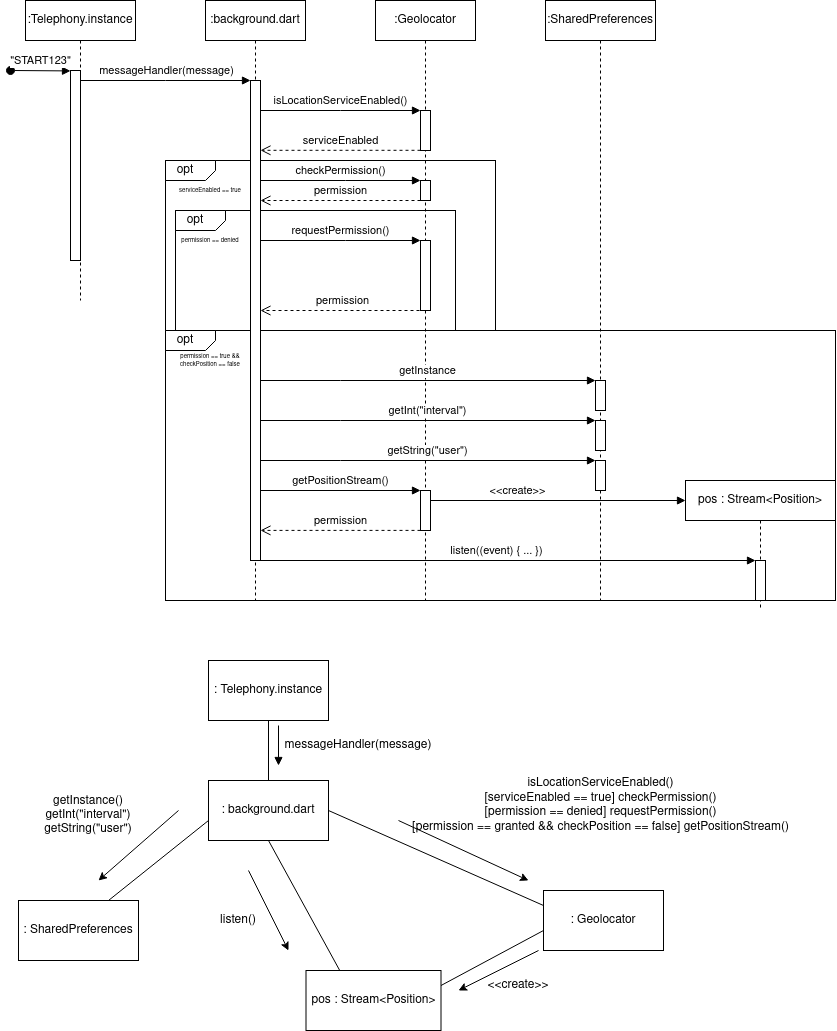

The diagram above was exported from draw.io. Its source (the exported page's mxGraphModel, read from the mxfile embedded in the PNG):
<mxGraphModel dx="1943" dy="1151" grid="1" gridSize="10" guides="1" tooltips="1" connect="1" arrows="1" fold="1" page="1" pageScale="1" pageWidth="850" pageHeight="1100" math="0" shadow="0">
  <root>
    <mxCell id="0" />
    <mxCell id="1" parent="0" />
    <mxCell id="tlGRZwgqJ6vxOpNqcizm-29" value="" style="rounded=0;whiteSpace=wrap;html=1;fillColor=none;" parent="1" vertex="1">
      <mxGeometry x="180" y="370" width="670" height="270" as="geometry" />
    </mxCell>
    <mxCell id="tlGRZwgqJ6vxOpNqcizm-17" value="" style="rounded=0;whiteSpace=wrap;html=1;fillColor=none;" parent="1" vertex="1">
      <mxGeometry x="190" y="250" width="280" height="120" as="geometry" />
    </mxCell>
    <mxCell id="tlGRZwgqJ6vxOpNqcizm-8" value="" style="rounded=0;whiteSpace=wrap;html=1;fillColor=none;" parent="1" vertex="1">
      <mxGeometry x="180" y="200" width="330" height="170" as="geometry" />
    </mxCell>
    <mxCell id="aM9ryv3xv72pqoxQDRHE-1" value=":Telephony.instance" style="shape=umlLifeline;perimeter=lifelinePerimeter;whiteSpace=wrap;html=1;container=0;dropTarget=0;collapsible=0;recursiveResize=0;outlineConnect=0;portConstraint=eastwest;newEdgeStyle={&quot;edgeStyle&quot;:&quot;elbowEdgeStyle&quot;,&quot;elbow&quot;:&quot;vertical&quot;,&quot;curved&quot;:0,&quot;rounded&quot;:0};" parent="1" vertex="1">
      <mxGeometry x="40" y="40" width="110" height="300" as="geometry" />
    </mxCell>
    <mxCell id="aM9ryv3xv72pqoxQDRHE-2" value="" style="html=1;points=[];perimeter=orthogonalPerimeter;outlineConnect=0;targetShapes=umlLifeline;portConstraint=eastwest;newEdgeStyle={&quot;edgeStyle&quot;:&quot;elbowEdgeStyle&quot;,&quot;elbow&quot;:&quot;vertical&quot;,&quot;curved&quot;:0,&quot;rounded&quot;:0};" parent="aM9ryv3xv72pqoxQDRHE-1" vertex="1">
      <mxGeometry x="45" y="70" width="10" height="190" as="geometry" />
    </mxCell>
    <mxCell id="aM9ryv3xv72pqoxQDRHE-3" value="&quot;START123&quot;" style="html=1;verticalAlign=bottom;startArrow=oval;endArrow=block;startSize=8;edgeStyle=elbowEdgeStyle;elbow=vertical;curved=0;rounded=0;" parent="aM9ryv3xv72pqoxQDRHE-1" target="aM9ryv3xv72pqoxQDRHE-2" edge="1">
      <mxGeometry relative="1" as="geometry">
        <mxPoint x="-15" y="70" as="sourcePoint" />
      </mxGeometry>
    </mxCell>
    <mxCell id="aM9ryv3xv72pqoxQDRHE-5" value=":background.dart" style="shape=umlLifeline;perimeter=lifelinePerimeter;whiteSpace=wrap;html=1;container=0;dropTarget=0;collapsible=0;recursiveResize=0;outlineConnect=0;portConstraint=eastwest;newEdgeStyle={&quot;edgeStyle&quot;:&quot;elbowEdgeStyle&quot;,&quot;elbow&quot;:&quot;vertical&quot;,&quot;curved&quot;:0,&quot;rounded&quot;:0};" parent="1" vertex="1">
      <mxGeometry x="220" y="40" width="100" height="600" as="geometry" />
    </mxCell>
    <mxCell id="aM9ryv3xv72pqoxQDRHE-6" value="" style="html=1;points=[];perimeter=orthogonalPerimeter;outlineConnect=0;targetShapes=umlLifeline;portConstraint=eastwest;newEdgeStyle={&quot;edgeStyle&quot;:&quot;elbowEdgeStyle&quot;,&quot;elbow&quot;:&quot;vertical&quot;,&quot;curved&quot;:0,&quot;rounded&quot;:0};" parent="aM9ryv3xv72pqoxQDRHE-5" vertex="1">
      <mxGeometry x="45" y="80" width="10" height="480" as="geometry" />
    </mxCell>
    <mxCell id="aM9ryv3xv72pqoxQDRHE-7" value="messageHandler(message)" style="html=1;verticalAlign=bottom;endArrow=block;edgeStyle=elbowEdgeStyle;elbow=vertical;curved=0;rounded=0;" parent="1" source="aM9ryv3xv72pqoxQDRHE-2" target="aM9ryv3xv72pqoxQDRHE-6" edge="1">
      <mxGeometry relative="1" as="geometry">
        <mxPoint x="195" y="130" as="sourcePoint" />
        <Array as="points">
          <mxPoint x="180" y="120" />
        </Array>
      </mxGeometry>
    </mxCell>
    <mxCell id="tlGRZwgqJ6vxOpNqcizm-1" value=":Geolocator" style="shape=umlLifeline;perimeter=lifelinePerimeter;whiteSpace=wrap;html=1;container=0;dropTarget=0;collapsible=0;recursiveResize=0;outlineConnect=0;portConstraint=eastwest;newEdgeStyle={&quot;edgeStyle&quot;:&quot;elbowEdgeStyle&quot;,&quot;elbow&quot;:&quot;vertical&quot;,&quot;curved&quot;:0,&quot;rounded&quot;:0};" parent="1" vertex="1">
      <mxGeometry x="390" y="40" width="100" height="600" as="geometry" />
    </mxCell>
    <mxCell id="tlGRZwgqJ6vxOpNqcizm-2" value="" style="html=1;points=[];perimeter=orthogonalPerimeter;outlineConnect=0;targetShapes=umlLifeline;portConstraint=eastwest;newEdgeStyle={&quot;edgeStyle&quot;:&quot;elbowEdgeStyle&quot;,&quot;elbow&quot;:&quot;vertical&quot;,&quot;curved&quot;:0,&quot;rounded&quot;:0};" parent="tlGRZwgqJ6vxOpNqcizm-1" vertex="1">
      <mxGeometry x="45" y="110" width="10" height="40" as="geometry" />
    </mxCell>
    <mxCell id="tlGRZwgqJ6vxOpNqcizm-7" value="" style="html=1;points=[];perimeter=orthogonalPerimeter;outlineConnect=0;targetShapes=umlLifeline;portConstraint=eastwest;newEdgeStyle={&quot;edgeStyle&quot;:&quot;elbowEdgeStyle&quot;,&quot;elbow&quot;:&quot;vertical&quot;,&quot;curved&quot;:0,&quot;rounded&quot;:0};" parent="tlGRZwgqJ6vxOpNqcizm-1" vertex="1">
      <mxGeometry x="45" y="180" width="10" height="20" as="geometry" />
    </mxCell>
    <mxCell id="tlGRZwgqJ6vxOpNqcizm-19" value="" style="html=1;points=[];perimeter=orthogonalPerimeter;outlineConnect=0;targetShapes=umlLifeline;portConstraint=eastwest;newEdgeStyle={&quot;edgeStyle&quot;:&quot;elbowEdgeStyle&quot;,&quot;elbow&quot;:&quot;vertical&quot;,&quot;curved&quot;:0,&quot;rounded&quot;:0};" parent="tlGRZwgqJ6vxOpNqcizm-1" vertex="1">
      <mxGeometry x="45" y="240" width="10" height="70" as="geometry" />
    </mxCell>
    <mxCell id="tlGRZwgqJ6vxOpNqcizm-40" value="" style="html=1;points=[];perimeter=orthogonalPerimeter;outlineConnect=0;targetShapes=umlLifeline;portConstraint=eastwest;newEdgeStyle={&quot;edgeStyle&quot;:&quot;elbowEdgeStyle&quot;,&quot;elbow&quot;:&quot;vertical&quot;,&quot;curved&quot;:0,&quot;rounded&quot;:0};" parent="tlGRZwgqJ6vxOpNqcizm-1" vertex="1">
      <mxGeometry x="45" y="490" width="10" height="40" as="geometry" />
    </mxCell>
    <mxCell id="tlGRZwgqJ6vxOpNqcizm-5" value="&lt;span style=&quot;&quot;&gt;isLocationServiceEnabled()&lt;/span&gt;" style="html=1;verticalAlign=bottom;endArrow=block;edgeStyle=elbowEdgeStyle;elbow=vertical;curved=0;rounded=0;labelBackgroundColor=none;" parent="1" source="aM9ryv3xv72pqoxQDRHE-6" target="tlGRZwgqJ6vxOpNqcizm-2" edge="1">
      <mxGeometry relative="1" as="geometry">
        <mxPoint x="280" y="150" as="sourcePoint" />
        <Array as="points">
          <mxPoint x="355" y="150" />
        </Array>
        <mxPoint x="400" y="150" as="targetPoint" />
      </mxGeometry>
    </mxCell>
    <mxCell id="tlGRZwgqJ6vxOpNqcizm-6" value="serviceEnabled" style="html=1;verticalAlign=bottom;endArrow=open;dashed=1;endSize=8;edgeStyle=elbowEdgeStyle;elbow=vertical;curved=0;rounded=0;" parent="1" source="tlGRZwgqJ6vxOpNqcizm-2" target="aM9ryv3xv72pqoxQDRHE-6" edge="1">
      <mxGeometry relative="1" as="geometry">
        <mxPoint x="280" y="190" as="targetPoint" />
        <Array as="points">
          <mxPoint x="345" y="189.8" />
        </Array>
        <mxPoint x="420" y="189.8" as="sourcePoint" />
      </mxGeometry>
    </mxCell>
    <mxCell id="tlGRZwgqJ6vxOpNqcizm-10" value="serviceEnabled == true" style="text;html=1;strokeColor=none;fillColor=none;align=center;verticalAlign=middle;whiteSpace=wrap;rounded=0;fontSize=6;" parent="1" vertex="1">
      <mxGeometry x="180" y="220" width="90" height="20" as="geometry" />
    </mxCell>
    <mxCell id="tlGRZwgqJ6vxOpNqcizm-14" value="checkPermission()" style="html=1;verticalAlign=bottom;endArrow=block;edgeStyle=elbowEdgeStyle;elbow=vertical;curved=0;rounded=0;" parent="1" source="aM9ryv3xv72pqoxQDRHE-6" target="tlGRZwgqJ6vxOpNqcizm-7" edge="1">
      <mxGeometry relative="1" as="geometry">
        <mxPoint x="280" y="220" as="sourcePoint" />
        <Array as="points">
          <mxPoint x="360" y="220" />
        </Array>
        <mxPoint x="420" y="220" as="targetPoint" />
      </mxGeometry>
    </mxCell>
    <mxCell id="tlGRZwgqJ6vxOpNqcizm-15" value="permission" style="html=1;verticalAlign=bottom;endArrow=open;dashed=1;endSize=8;edgeStyle=elbowEdgeStyle;elbow=vertical;curved=0;rounded=0;" parent="1" source="tlGRZwgqJ6vxOpNqcizm-7" target="aM9ryv3xv72pqoxQDRHE-6" edge="1">
      <mxGeometry relative="1" as="geometry">
        <mxPoint x="280" y="240" as="targetPoint" />
        <Array as="points">
          <mxPoint x="340" y="240" />
        </Array>
        <mxPoint x="415" y="240" as="sourcePoint" />
      </mxGeometry>
    </mxCell>
    <mxCell id="tlGRZwgqJ6vxOpNqcizm-16" value="permission == denied" style="text;html=1;strokeColor=none;fillColor=none;align=center;verticalAlign=middle;whiteSpace=wrap;rounded=0;fontSize=6;" parent="1" vertex="1">
      <mxGeometry x="180" y="270" width="90" height="20" as="geometry" />
    </mxCell>
    <mxCell id="tlGRZwgqJ6vxOpNqcizm-18" value="requestPermission()" style="html=1;verticalAlign=bottom;endArrow=block;edgeStyle=elbowEdgeStyle;elbow=vertical;curved=0;rounded=0;" parent="1" source="aM9ryv3xv72pqoxQDRHE-6" target="tlGRZwgqJ6vxOpNqcizm-19" edge="1">
      <mxGeometry relative="1" as="geometry">
        <mxPoint x="280" y="280" as="sourcePoint" />
        <Array as="points">
          <mxPoint x="360" y="280" />
        </Array>
        <mxPoint x="420" y="280" as="targetPoint" />
      </mxGeometry>
    </mxCell>
    <mxCell id="tlGRZwgqJ6vxOpNqcizm-20" value="permission" style="html=1;verticalAlign=bottom;endArrow=open;dashed=1;endSize=8;edgeStyle=elbowEdgeStyle;elbow=vertical;curved=0;rounded=0;" parent="1" source="tlGRZwgqJ6vxOpNqcizm-19" target="aM9ryv3xv72pqoxQDRHE-6" edge="1">
      <mxGeometry relative="1" as="geometry">
        <mxPoint x="280" y="350" as="targetPoint" />
        <Array as="points">
          <mxPoint x="335" y="350" />
        </Array>
        <mxPoint x="415" y="350" as="sourcePoint" />
      </mxGeometry>
    </mxCell>
    <mxCell id="tlGRZwgqJ6vxOpNqcizm-21" value="" style="shape=card;whiteSpace=wrap;html=1;rotation=90;flipH=1;size=10;" parent="1" vertex="1">
      <mxGeometry x="195" y="185" width="20" height="50" as="geometry" />
    </mxCell>
    <mxCell id="tlGRZwgqJ6vxOpNqcizm-22" value="opt" style="text;html=1;strokeColor=none;fillColor=none;align=center;verticalAlign=middle;whiteSpace=wrap;rounded=0;" parent="1" vertex="1">
      <mxGeometry x="180" y="200" width="40" height="20" as="geometry" />
    </mxCell>
    <mxCell id="tlGRZwgqJ6vxOpNqcizm-24" value="alt" style="text;html=1;strokeColor=none;fillColor=none;align=center;verticalAlign=middle;whiteSpace=wrap;rounded=0;" parent="1" vertex="1">
      <mxGeometry x="190" y="250" width="40" height="20" as="geometry" />
    </mxCell>
    <mxCell id="tlGRZwgqJ6vxOpNqcizm-25" value="" style="shape=card;whiteSpace=wrap;html=1;rotation=90;flipH=1;size=10;" parent="1" vertex="1">
      <mxGeometry x="205" y="235" width="20" height="50" as="geometry" />
    </mxCell>
    <mxCell id="tlGRZwgqJ6vxOpNqcizm-26" value="opt" style="text;html=1;strokeColor=none;fillColor=none;align=center;verticalAlign=middle;whiteSpace=wrap;rounded=0;" parent="1" vertex="1">
      <mxGeometry x="190" y="250" width="40" height="20" as="geometry" />
    </mxCell>
    <mxCell id="tlGRZwgqJ6vxOpNqcizm-27" value="alt" style="text;html=1;strokeColor=none;fillColor=none;align=center;verticalAlign=middle;whiteSpace=wrap;rounded=0;" parent="1" vertex="1">
      <mxGeometry x="180" y="370" width="40" height="20" as="geometry" />
    </mxCell>
    <mxCell id="tlGRZwgqJ6vxOpNqcizm-28" value="" style="shape=card;whiteSpace=wrap;html=1;rotation=90;flipH=1;size=10;" parent="1" vertex="1">
      <mxGeometry x="195" y="355" width="20" height="50" as="geometry" />
    </mxCell>
    <mxCell id="tlGRZwgqJ6vxOpNqcizm-30" value="opt" style="text;html=1;strokeColor=none;fillColor=none;align=center;verticalAlign=middle;whiteSpace=wrap;rounded=0;" parent="1" vertex="1">
      <mxGeometry x="180" y="370" width="40" height="20" as="geometry" />
    </mxCell>
    <mxCell id="tlGRZwgqJ6vxOpNqcizm-31" value="&lt;div&gt;permission == true &amp;amp;&amp;amp;&lt;/div&gt;&lt;div&gt;checkPosition == false&lt;br&gt;&lt;/div&gt;" style="text;html=1;strokeColor=none;fillColor=none;align=center;verticalAlign=middle;whiteSpace=wrap;rounded=0;fontSize=6;" parent="1" vertex="1">
      <mxGeometry x="180" y="390" width="90" height="20" as="geometry" />
    </mxCell>
    <mxCell id="tlGRZwgqJ6vxOpNqcizm-32" value=":SharedPreferences" style="shape=umlLifeline;perimeter=lifelinePerimeter;whiteSpace=wrap;html=1;container=0;dropTarget=0;collapsible=0;recursiveResize=0;outlineConnect=0;portConstraint=eastwest;newEdgeStyle={&quot;edgeStyle&quot;:&quot;elbowEdgeStyle&quot;,&quot;elbow&quot;:&quot;vertical&quot;,&quot;curved&quot;:0,&quot;rounded&quot;:0};" parent="1" vertex="1">
      <mxGeometry x="560" y="40" width="110" height="600" as="geometry" />
    </mxCell>
    <mxCell id="tlGRZwgqJ6vxOpNqcizm-33" value="" style="html=1;points=[];perimeter=orthogonalPerimeter;outlineConnect=0;targetShapes=umlLifeline;portConstraint=eastwest;newEdgeStyle={&quot;edgeStyle&quot;:&quot;elbowEdgeStyle&quot;,&quot;elbow&quot;:&quot;vertical&quot;,&quot;curved&quot;:0,&quot;rounded&quot;:0};" parent="tlGRZwgqJ6vxOpNqcizm-32" vertex="1">
      <mxGeometry x="50" y="380" width="10" height="30" as="geometry" />
    </mxCell>
    <mxCell id="tlGRZwgqJ6vxOpNqcizm-37" value="" style="html=1;points=[];perimeter=orthogonalPerimeter;outlineConnect=0;targetShapes=umlLifeline;portConstraint=eastwest;newEdgeStyle={&quot;edgeStyle&quot;:&quot;elbowEdgeStyle&quot;,&quot;elbow&quot;:&quot;vertical&quot;,&quot;curved&quot;:0,&quot;rounded&quot;:0};" parent="tlGRZwgqJ6vxOpNqcizm-32" vertex="1">
      <mxGeometry x="50" y="420" width="10" height="30" as="geometry" />
    </mxCell>
    <mxCell id="tlGRZwgqJ6vxOpNqcizm-39" value="" style="html=1;points=[];perimeter=orthogonalPerimeter;outlineConnect=0;targetShapes=umlLifeline;portConstraint=eastwest;newEdgeStyle={&quot;edgeStyle&quot;:&quot;elbowEdgeStyle&quot;,&quot;elbow&quot;:&quot;vertical&quot;,&quot;curved&quot;:0,&quot;rounded&quot;:0};" parent="tlGRZwgqJ6vxOpNqcizm-32" vertex="1">
      <mxGeometry x="50" y="460" width="10" height="30" as="geometry" />
    </mxCell>
    <mxCell id="tlGRZwgqJ6vxOpNqcizm-35" value="getInstance" style="html=1;verticalAlign=bottom;endArrow=block;edgeStyle=elbowEdgeStyle;elbow=vertical;curved=0;rounded=0;" parent="1" source="aM9ryv3xv72pqoxQDRHE-6" target="tlGRZwgqJ6vxOpNqcizm-33" edge="1">
      <mxGeometry relative="1" as="geometry">
        <mxPoint x="280" y="420" as="sourcePoint" />
        <Array as="points">
          <mxPoint x="355" y="420" />
        </Array>
        <mxPoint x="430" y="420" as="targetPoint" />
      </mxGeometry>
    </mxCell>
    <mxCell id="tlGRZwgqJ6vxOpNqcizm-36" value="getInt(&quot;interval&quot;)" style="html=1;verticalAlign=bottom;endArrow=block;edgeStyle=elbowEdgeStyle;elbow=vertical;curved=0;rounded=0;" parent="1" target="tlGRZwgqJ6vxOpNqcizm-37" edge="1">
      <mxGeometry relative="1" as="geometry">
        <mxPoint x="275" y="460" as="sourcePoint" />
        <Array as="points">
          <mxPoint x="355" y="460" />
        </Array>
        <mxPoint x="605" y="460" as="targetPoint" />
      </mxGeometry>
    </mxCell>
    <mxCell id="tlGRZwgqJ6vxOpNqcizm-38" value="getString(&quot;user&quot;)" style="html=1;verticalAlign=bottom;endArrow=block;edgeStyle=elbowEdgeStyle;elbow=vertical;curved=0;rounded=0;" parent="1" target="tlGRZwgqJ6vxOpNqcizm-39" edge="1">
      <mxGeometry relative="1" as="geometry">
        <mxPoint x="275" y="500" as="sourcePoint" />
        <Array as="points">
          <mxPoint x="355" y="500" />
        </Array>
        <mxPoint x="605" y="500" as="targetPoint" />
      </mxGeometry>
    </mxCell>
    <mxCell id="tlGRZwgqJ6vxOpNqcizm-41" value="getPositionStream()" style="html=1;verticalAlign=bottom;endArrow=block;edgeStyle=elbowEdgeStyle;elbow=vertical;curved=0;rounded=0;" parent="1" source="aM9ryv3xv72pqoxQDRHE-6" target="tlGRZwgqJ6vxOpNqcizm-40" edge="1">
      <mxGeometry relative="1" as="geometry">
        <mxPoint x="280" y="530" as="sourcePoint" />
        <Array as="points">
          <mxPoint x="352.5" y="530" />
        </Array>
        <mxPoint x="607.5" y="530" as="targetPoint" />
      </mxGeometry>
    </mxCell>
    <mxCell id="tlGRZwgqJ6vxOpNqcizm-43" value="pos : Stream&amp;lt;Position&amp;gt;" style="shape=umlLifeline;perimeter=lifelinePerimeter;whiteSpace=wrap;html=1;container=0;dropTarget=0;collapsible=0;recursiveResize=0;outlineConnect=0;portConstraint=eastwest;newEdgeStyle={&quot;edgeStyle&quot;:&quot;elbowEdgeStyle&quot;,&quot;elbow&quot;:&quot;vertical&quot;,&quot;curved&quot;:0,&quot;rounded&quot;:0};" parent="1" vertex="1">
      <mxGeometry x="700" y="520" width="150" height="130" as="geometry" />
    </mxCell>
    <mxCell id="tlGRZwgqJ6vxOpNqcizm-46" value="" style="html=1;points=[];perimeter=orthogonalPerimeter;outlineConnect=0;targetShapes=umlLifeline;portConstraint=eastwest;newEdgeStyle={&quot;edgeStyle&quot;:&quot;elbowEdgeStyle&quot;,&quot;elbow&quot;:&quot;vertical&quot;,&quot;curved&quot;:0,&quot;rounded&quot;:0};" parent="tlGRZwgqJ6vxOpNqcizm-43" vertex="1">
      <mxGeometry x="70" y="80" width="10" height="40" as="geometry" />
    </mxCell>
    <mxCell id="tlGRZwgqJ6vxOpNqcizm-47" value="&amp;lt;&amp;lt;create&amp;gt;&amp;gt;" style="html=1;verticalAlign=bottom;endArrow=block;edgeStyle=elbowEdgeStyle;elbow=vertical;curved=0;rounded=0;" parent="1" source="tlGRZwgqJ6vxOpNqcizm-40" edge="1">
      <mxGeometry x="-0.3125" relative="1" as="geometry">
        <mxPoint x="450" y="540" as="sourcePoint" />
        <Array as="points">
          <mxPoint x="527.5" y="540" />
        </Array>
        <mxPoint x="700" y="540" as="targetPoint" />
        <mxPoint as="offset" />
      </mxGeometry>
    </mxCell>
    <mxCell id="tlGRZwgqJ6vxOpNqcizm-49" value="permission" style="html=1;verticalAlign=bottom;endArrow=open;dashed=1;endSize=8;edgeStyle=elbowEdgeStyle;elbow=vertical;curved=0;rounded=0;" parent="1" source="tlGRZwgqJ6vxOpNqcizm-40" target="aM9ryv3xv72pqoxQDRHE-6" edge="1">
      <mxGeometry relative="1" as="geometry">
        <mxPoint x="280" y="570" as="targetPoint" />
        <Array as="points">
          <mxPoint x="330" y="569.9" />
        </Array>
        <mxPoint x="430" y="569.9" as="sourcePoint" />
      </mxGeometry>
    </mxCell>
    <mxCell id="tlGRZwgqJ6vxOpNqcizm-50" value="listen((event) { ... })" style="html=1;verticalAlign=bottom;endArrow=block;edgeStyle=elbowEdgeStyle;elbow=vertical;curved=0;rounded=0;" parent="1" source="aM9ryv3xv72pqoxQDRHE-6" target="tlGRZwgqJ6vxOpNqcizm-46" edge="1">
      <mxGeometry x="-0.0505" relative="1" as="geometry">
        <mxPoint x="280" y="600" as="sourcePoint" />
        <Array as="points">
          <mxPoint x="362.5" y="600" />
        </Array>
        <mxPoint x="680" y="600" as="targetPoint" />
        <mxPoint as="offset" />
      </mxGeometry>
    </mxCell>
    <mxCell id="W_wF9704o-svL2zF6a9k-7" style="edgeStyle=orthogonalEdgeStyle;rounded=0;orthogonalLoop=1;jettySize=auto;html=1;endArrow=none;endFill=0;" edge="1" parent="1" source="W_wF9704o-svL2zF6a9k-1" target="W_wF9704o-svL2zF6a9k-2">
      <mxGeometry relative="1" as="geometry" />
    </mxCell>
    <mxCell id="W_wF9704o-svL2zF6a9k-1" value=": Telephony.instance" style="rounded=0;whiteSpace=wrap;html=1;" vertex="1" parent="1">
      <mxGeometry x="223" y="700" width="120" height="60" as="geometry" />
    </mxCell>
    <mxCell id="W_wF9704o-svL2zF6a9k-2" value=": background.dart" style="rounded=0;whiteSpace=wrap;html=1;" vertex="1" parent="1">
      <mxGeometry x="223" y="820" width="120" height="60" as="geometry" />
    </mxCell>
    <mxCell id="W_wF9704o-svL2zF6a9k-3" value=": Geolocator" style="rounded=0;whiteSpace=wrap;html=1;" vertex="1" parent="1">
      <mxGeometry x="558" y="930" width="120" height="60" as="geometry" />
    </mxCell>
    <mxCell id="W_wF9704o-svL2zF6a9k-4" value=": SharedPreferences" style="rounded=0;whiteSpace=wrap;html=1;" vertex="1" parent="1">
      <mxGeometry x="33" y="940" width="120" height="60" as="geometry" />
    </mxCell>
    <mxCell id="W_wF9704o-svL2zF6a9k-5" value="pos : Stream&amp;lt;Position&amp;gt;" style="rounded=0;whiteSpace=wrap;html=1;" vertex="1" parent="1">
      <mxGeometry x="320.5" y="1010" width="135" height="60" as="geometry" />
    </mxCell>
    <mxCell id="W_wF9704o-svL2zF6a9k-8" value="messageHandler(message)" style="text;html=1;strokeColor=none;fillColor=none;align=center;verticalAlign=middle;whiteSpace=wrap;rounded=0;" vertex="1" parent="1">
      <mxGeometry x="343" y="770" width="60" height="30" as="geometry" />
    </mxCell>
    <mxCell id="W_wF9704o-svL2zF6a9k-9" style="rounded=0;orthogonalLoop=1;jettySize=auto;html=1;endArrow=block;endFill=1;startArrow=none;startFill=0;" edge="1" parent="1">
      <mxGeometry relative="1" as="geometry">
        <mxPoint x="293" y="765" as="sourcePoint" />
        <mxPoint x="293" y="805" as="targetPoint" />
      </mxGeometry>
    </mxCell>
    <mxCell id="W_wF9704o-svL2zF6a9k-11" value="" style="endArrow=none;html=1;rounded=0;exitX=1;exitY=0.5;exitDx=0;exitDy=0;entryX=0;entryY=0.25;entryDx=0;entryDy=0;" edge="1" parent="1" source="W_wF9704o-svL2zF6a9k-2" target="W_wF9704o-svL2zF6a9k-3">
      <mxGeometry width="50" height="50" relative="1" as="geometry">
        <mxPoint x="513" y="910" as="sourcePoint" />
        <mxPoint x="563" y="860" as="targetPoint" />
      </mxGeometry>
    </mxCell>
    <mxCell id="W_wF9704o-svL2zF6a9k-12" value="" style="endArrow=classic;html=1;rounded=0;" edge="1" parent="1">
      <mxGeometry width="50" height="50" relative="1" as="geometry">
        <mxPoint x="413" y="860" as="sourcePoint" />
        <mxPoint x="543" y="920" as="targetPoint" />
      </mxGeometry>
    </mxCell>
    <mxCell id="W_wF9704o-svL2zF6a9k-13" value="&lt;div&gt;isLocationServiceEnabled()&lt;/div&gt;&lt;div&gt;[serviceEnabled == true] checkPermission()&lt;/div&gt;&lt;div&gt;[permission == denied] requestPermission()&lt;/div&gt;&lt;div&gt;[permission == granted &amp;amp;&amp;amp; checkPosition == false] getPositionStream()&lt;br&gt;&lt;/div&gt;" style="text;html=1;strokeColor=none;fillColor=none;align=center;verticalAlign=middle;whiteSpace=wrap;rounded=0;rotation=0;" vertex="1" parent="1">
      <mxGeometry x="413" y="810" width="405" height="70" as="geometry" />
    </mxCell>
    <mxCell id="W_wF9704o-svL2zF6a9k-14" value="" style="endArrow=none;html=1;rounded=0;exitX=1;exitY=0.25;exitDx=0;exitDy=0;" edge="1" parent="1" source="W_wF9704o-svL2zF6a9k-5">
      <mxGeometry width="50" height="50" relative="1" as="geometry">
        <mxPoint x="508" y="1020" as="sourcePoint" />
        <mxPoint x="558" y="970" as="targetPoint" />
      </mxGeometry>
    </mxCell>
    <mxCell id="W_wF9704o-svL2zF6a9k-15" value="" style="endArrow=classic;html=1;rounded=0;" edge="1" parent="1">
      <mxGeometry width="50" height="50" relative="1" as="geometry">
        <mxPoint x="553" y="990" as="sourcePoint" />
        <mxPoint x="473" y="1030" as="targetPoint" />
      </mxGeometry>
    </mxCell>
    <mxCell id="W_wF9704o-svL2zF6a9k-16" value="&amp;lt;&amp;lt;create&amp;gt;&amp;gt;" style="text;html=1;strokeColor=none;fillColor=none;align=center;verticalAlign=middle;whiteSpace=wrap;rounded=0;" vertex="1" parent="1">
      <mxGeometry x="503" y="1010" width="60" height="30" as="geometry" />
    </mxCell>
    <mxCell id="W_wF9704o-svL2zF6a9k-17" value="" style="endArrow=none;html=1;rounded=0;exitX=0.25;exitY=0;exitDx=0;exitDy=0;" edge="1" parent="1" source="W_wF9704o-svL2zF6a9k-5">
      <mxGeometry width="50" height="50" relative="1" as="geometry">
        <mxPoint x="233" y="930" as="sourcePoint" />
        <mxPoint x="283" y="880" as="targetPoint" />
      </mxGeometry>
    </mxCell>
    <mxCell id="W_wF9704o-svL2zF6a9k-18" value="" style="endArrow=classic;html=1;rounded=0;" edge="1" parent="1">
      <mxGeometry width="50" height="50" relative="1" as="geometry">
        <mxPoint x="263" y="910" as="sourcePoint" />
        <mxPoint x="303" y="990" as="targetPoint" />
      </mxGeometry>
    </mxCell>
    <mxCell id="W_wF9704o-svL2zF6a9k-19" value="listen()" style="text;html=1;strokeColor=none;fillColor=none;align=center;verticalAlign=middle;whiteSpace=wrap;rounded=0;" vertex="1" parent="1">
      <mxGeometry x="223" y="945" width="60" height="30" as="geometry" />
    </mxCell>
    <mxCell id="W_wF9704o-svL2zF6a9k-20" value="" style="endArrow=none;html=1;rounded=0;exitX=0.75;exitY=0;exitDx=0;exitDy=0;" edge="1" parent="1" source="W_wF9704o-svL2zF6a9k-4">
      <mxGeometry width="50" height="50" relative="1" as="geometry">
        <mxPoint x="173" y="910" as="sourcePoint" />
        <mxPoint x="223" y="860" as="targetPoint" />
      </mxGeometry>
    </mxCell>
    <mxCell id="W_wF9704o-svL2zF6a9k-21" value="" style="endArrow=classic;html=1;rounded=0;" edge="1" parent="1">
      <mxGeometry width="50" height="50" relative="1" as="geometry">
        <mxPoint x="193" y="850" as="sourcePoint" />
        <mxPoint x="113" y="920" as="targetPoint" />
      </mxGeometry>
    </mxCell>
    <mxCell id="W_wF9704o-svL2zF6a9k-22" value="&lt;div&gt;getInstance()&lt;/div&gt;&lt;div&gt;getInt(&quot;interval&quot;)&lt;/div&gt;&lt;div&gt;getString(&quot;user&quot;)&lt;br&gt;&lt;/div&gt;" style="text;html=1;strokeColor=none;fillColor=none;align=center;verticalAlign=middle;whiteSpace=wrap;rounded=0;" vertex="1" parent="1">
      <mxGeometry x="73" y="840" width="60" height="30" as="geometry" />
    </mxCell>
  </root>
</mxGraphModel>